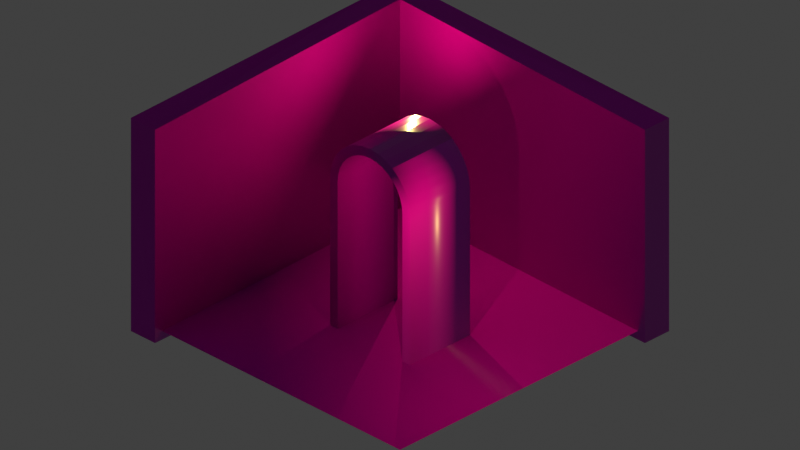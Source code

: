 # Source: test.blend  (saved by Blender 4.1.23; exported with 4.5.12 LTS)
import bpy
from mathutils import Matrix  # noqa: F401  (used for matrix-valued properties, if any)

bpy.ops.wm.read_factory_settings(use_empty=True)
scene = bpy.context.scene
scene.name = 'Scene'

# ---- collections
col_collection = bpy.data.collections.new('Collection'); scene.collection.children.link(col_collection)

# ---- images (referenced by path relative to the original .blend; pixels are not part of the script)
import os
ASSET_DIR = os.environ.get("B2B_ASSET_DIR", "")  # directory of the original .blend (textures are referenced by path, not embedded)
HERE = os.path.dirname(os.path.abspath(__file__))  # packed textures are extracted next to this script under _unpacked/

def load_image(name, relpath, width, height, colorspace="sRGB"):
    """Load a texture the original file referenced (path relative to the .blend, or extracted next to this script)."""
    p = next((c for c in (os.path.join(HERE, relpath), os.path.join(ASSET_DIR, relpath)) if relpath and os.path.exists(c)), "")
    if p:
        img = bpy.data.images.load(p, check_existing=True)
        img.name = name
    else:  # same state as the original file: an image datablock whose file is absent (Cycles renders it pink)
        img = bpy.data.images.new(name, width, height)
        img.source = "FILE"
        img.filepath = "//" + (relpath or name)
    img.colorspace_settings.name = colorspace
    return img
img_wood051_2k_png_displacement_png = load_image('Wood051_2K-PNG_Displacement.png', 'Wood051_2K-PNG_Displacement.png', 1024, 1024, 'Non-Color')
img_wood051_2k_png_color_png = load_image('Wood051_2K-PNG_Color.png', 'Wood051_2K-PNG_Color.png', 1024, 1024, 'sRGB')
img_wood051_2k_png_roughness_png = load_image('Wood051_2K-PNG_Roughness.png', 'Wood051_2K-PNG_Roughness.png', 1024, 1024, 'Non-Color')
img_wood051_2k_png_normalgl_png = load_image('Wood051_2K-PNG_NormalGL.png', 'Wood051_2K-PNG_NormalGL.png', 1024, 1024, 'Non-Color')
img_marble_0008_height_2k_png = load_image('marble_0008_height_2k.png', 'marble_0008_height_2k.png', 1024, 1024, 'Non-Color')
img_marble_0008_color_2k_jpg = load_image('marble_0008_color_2k.jpg', 'marble_0008_color_2k.jpg', 1024, 1024, 'sRGB')
img_marble_0008_roughness_2k_jpg = load_image('marble_0008_roughness_2k.jpg', 'marble_0008_roughness_2k.jpg', 1024, 1024, 'Non-Color')
img_marble_0008_normal_opengl_2k_png = load_image('marble_0008_normal_opengl_2k.png', 'marble_0008_normal_opengl_2k.png', 1024, 1024, 'Non-Color')
img_marble_0008_ao_2k_jpg = load_image('marble_0008_ao_2k.jpg', 'marble_0008_ao_2k.jpg', 1024, 1024, 'Non-Color')
img_others_0035_height_2k_png = load_image('others_0035_height_2k.png', 'others_0035_height_2k.png', 1024, 1024, 'Non-Color')
img_others_0035_color_2k_jpg = load_image('others_0035_color_2k.jpg', 'others_0035_color_2k.jpg', 1024, 1024, 'sRGB')
img_others_0035_metallic_2k_jpg = load_image('others_0035_metallic_2k.jpg', 'others_0035_metallic_2k.jpg', 1024, 1024, 'Non-Color')
img_others_0035_roughness_2k_jpg = load_image('others_0035_roughness_2k.jpg', 'others_0035_roughness_2k.jpg', 1024, 1024, 'Non-Color')
img_others_0035_normal_opengl_2k_png = load_image('others_0035_normal_opengl_2k.png', 'others_0035_normal_opengl_2k.png', 1024, 1024, 'Non-Color')
img_others_0035_ao_2k_jpg = load_image('others_0035_ao_2k.jpg', 'others_0035_ao_2k.jpg', 1024, 1024, 'Non-Color')

# ---- materials (node trees are filled in below, after node groups)
mat_wood = bpy.data.materials.new('wood')
mat_marble = bpy.data.materials.new('marble')
mat_wall = bpy.data.materials.new('wall')
mat_wall.displacement_method = 'BOTH'

# ---- material node trees
mat_wood.use_nodes = True; mat_wood.node_tree.nodes.clear()
_N = mat_wood.node_tree.nodes; _L = mat_wood.node_tree.links
n0 = _N.new('ShaderNodeBsdfPrincipled'); n0.name = 'Principled BSDF'; n0.location = (10, 300)
n1 = _N.new('ShaderNodeOutputMaterial'); n1.name = 'Material Output'; n1.location = (300, 300)
n2 = _N.new('ShaderNodeTexImage'); n2.name = 'Image Texture'; n2.location = (88, -600)
n2.label = 'Displacement'
n2.image = img_wood051_2k_png_displacement_png
n3 = _N.new('ShaderNodeDisplacement'); n3.name = 'Displacement'; n3.location = (110, -400)
n3.inputs[2].default_value = 1.0
n4 = _N.new('ShaderNodeTexImage'); n4.name = 'Image Texture.001'; n4.location = (88, -40)
n4.label = 'Base Color'
n4.image = img_wood051_2k_png_color_png
n5 = _N.new('ShaderNodeTexImage'); n5.name = 'Image Texture.002'; n5.location = (88, -320)
n5.label = 'Roughness'
n5.image = img_wood051_2k_png_roughness_png
n6 = _N.new('ShaderNodeTexImage'); n6.name = 'Image Texture.003'; n6.location = (88, -880)
n6.label = 'Normal'
n6.image = img_wood051_2k_png_normalgl_png
n7 = _N.new('ShaderNodeNormalMap'); n7.name = 'Normal Map'; n7.location = (-240, -340)
n8 = _N.new('ShaderNodeMapping'); n8.name = 'Mapping'; n8.location = (230, -40)
n9 = _N.new('NodeReroute'); n9.name = 'Reroute'; n9.location = (38, -596)
n9.width = 16
n9.socket_idname = 'NodeSocketVector'
n10 = _N.new('ShaderNodeTexCoord'); n10.name = 'Texture Coordinate'; n10.location = (30, -40)
n11 = _N.new('NodeFrame'); n11.name = 'Frame'; n11.location = (-1270, 340)
n11.label = 'Mapping'
n11.width = 400
n12 = _N.new('NodeFrame'); n12.name = 'Frame.001'; n12.location = (-628, 540)
n12.label = 'Textures'
n12.width = 358
n2.parent = n12
n4.parent = n12
n5.parent = n12
n6.parent = n12
n8.parent = n11
n9.parent = n12
n10.parent = n11
_L.new(n0.outputs[0], n1.inputs[0])
_L.new(n2.outputs[0], n3.inputs[0])
_L.new(n3.outputs[0], n1.inputs[2])
_L.new(n4.outputs[0], n0.inputs[0])
_L.new(n5.outputs[0], n0.inputs[2])
_L.new(n6.outputs[0], n7.inputs[1])
_L.new(n7.outputs[0], n0.inputs[5])
_L.new(n9.outputs[0], n4.inputs[0])
_L.new(n9.outputs[0], n5.inputs[0])
_L.new(n9.outputs[0], n2.inputs[0])
_L.new(n9.outputs[0], n6.inputs[0])
_L.new(n8.outputs[0], n9.inputs[0])
_L.new(n10.outputs[2], n8.inputs[0])
n1.is_active_output = True
mat_marble.use_nodes = True; mat_marble.node_tree.nodes.clear()
_N = mat_marble.node_tree.nodes; _L = mat_marble.node_tree.links
n0 = _N.new('ShaderNodeBsdfPrincipled'); n0.name = 'Principled BSDF'; n0.location = (10, 300)
n1 = _N.new('ShaderNodeOutputMaterial'); n1.name = 'Material Output'; n1.location = (300, 300)
n2 = _N.new('ShaderNodeTexImage'); n2.name = 'Image Texture'; n2.location = (88, -880)
n2.label = 'Displacement'
n2.image = img_marble_0008_height_2k_png
n3 = _N.new('ShaderNodeDisplacement'); n3.name = 'Displacement'; n3.location = (140, -408)
n3.inputs[2].default_value = 0.5
n4 = _N.new('ShaderNodeTexImage'); n4.name = 'Image Texture.001'; n4.location = (88, -320)
n4.label = 'Base Color'
n4.image = img_marble_0008_color_2k_jpg
n5 = _N.new('ShaderNodeTexImage'); n5.name = 'Image Texture.002'; n5.location = (88, -600)
n5.label = 'Roughness'
n5.image = img_marble_0008_roughness_2k_jpg
n6 = _N.new('ShaderNodeTexImage'); n6.name = 'Image Texture.003'; n6.location = (88, -1160)
n6.label = 'Normal'
n6.image = img_marble_0008_normal_opengl_2k_png
n7 = _N.new('ShaderNodeNormalMap'); n7.name = 'Normal Map'; n7.location = (-210, -628)
n8 = _N.new('ShaderNodeTexImage'); n8.name = 'Image Texture.004'; n8.location = (88, -40)
n8.label = 'Ambient Occlusion'
n8.image = img_marble_0008_ao_2k_jpg
n9 = _N.new('ShaderNodeMapping'); n9.name = 'Mapping'; n9.location = (230, -40)
n10 = _N.new('NodeReroute'); n10.name = 'Reroute'; n10.location = (38, -710)
n10.width = 16
n10.socket_idname = 'NodeSocketVector'
n11 = _N.new('ShaderNodeTexCoord'); n11.name = 'Texture Coordinate'; n11.location = (30, -40)
n12 = _N.new('NodeFrame'); n12.name = 'Frame'; n12.location = (-1240, 332)
n12.label = 'Mapping'
n12.width = 400
n13 = _N.new('NodeFrame'); n13.name = 'Frame.001'; n13.location = (-598, 532)
n13.label = 'Textures'
n13.width = 358
n2.parent = n13
n4.parent = n13
n5.parent = n13
n6.parent = n13
n8.parent = n13
n9.parent = n12
n10.parent = n13
n11.parent = n12
_L.new(n0.outputs[0], n1.inputs[0])
_L.new(n2.outputs[0], n3.inputs[0])
_L.new(n3.outputs[0], n1.inputs[2])
_L.new(n4.outputs[0], n0.inputs[0])
_L.new(n5.outputs[0], n0.inputs[2])
_L.new(n6.outputs[0], n7.inputs[1])
_L.new(n7.outputs[0], n0.inputs[5])
_L.new(n10.outputs[0], n8.inputs[0])
_L.new(n10.outputs[0], n4.inputs[0])
_L.new(n10.outputs[0], n5.inputs[0])
_L.new(n10.outputs[0], n2.inputs[0])
_L.new(n10.outputs[0], n6.inputs[0])
_L.new(n9.outputs[0], n10.inputs[0])
_L.new(n11.outputs[2], n9.inputs[0])
n1.is_active_output = True
mat_wall.use_nodes = True; mat_wall.node_tree.nodes.clear()
_N = mat_wall.node_tree.nodes; _L = mat_wall.node_tree.links
n0 = _N.new('ShaderNodeBsdfPrincipled'); n0.name = 'Principled BSDF'; n0.location = (-637, 359)
n1 = _N.new('ShaderNodeOutputMaterial'); n1.name = 'Material Output'; n1.location = (-347, 359)
n2 = _N.new('ShaderNodeTexImage'); n2.name = 'Image Texture'; n2.location = (88, -1160)
n2.label = 'Displacement'
n2.image = img_others_0035_height_2k_png
n3 = _N.new('ShaderNodeDisplacement'); n3.name = 'Displacement'; n3.location = (-537, -341)
n3.inputs[1].default_value = 0.53
n3.inputs[2].default_value = 0.5
n4 = _N.new('ShaderNodeTexImage'); n4.name = 'Image Texture.001'; n4.location = (88, -320)
n4.label = 'Base Color'
n4.image = img_others_0035_color_2k_jpg
n5 = _N.new('ShaderNodeTexImage'); n5.name = 'Image Texture.002'; n5.location = (88, -600)
n5.label = 'Metallic'
n5.image = img_others_0035_metallic_2k_jpg
n6 = _N.new('ShaderNodeTexImage'); n6.name = 'Image Texture.003'; n6.location = (88, -880)
n6.label = 'Roughness'
n6.image = img_others_0035_roughness_2k_jpg
n7 = _N.new('ShaderNodeTexImage'); n7.name = 'Image Texture.004'; n7.location = (88, -1440)
n7.label = 'Normal'
n7.image = img_others_0035_normal_opengl_2k_png
n8 = _N.new('ShaderNodeNormalMap'); n8.name = 'Normal Map'; n8.location = (-887, -841)
n8.inputs[0].default_value = 1.7
n9 = _N.new('ShaderNodeTexImage'); n9.name = 'Image Texture.005'; n9.location = (88, -40)
n9.label = 'Ambient Occlusion'
n9.image = img_others_0035_ao_2k_jpg
n10 = _N.new('ShaderNodeMapping'); n10.name = 'Mapping'; n10.location = (230, -40)
n11 = _N.new('NodeReroute'); n11.name = 'Reroute'; n11.location = (38, -840)
n11.width = 16
n11.socket_idname = 'NodeSocketVector'
n12 = _N.new('ShaderNodeTexCoord'); n12.name = 'Texture Coordinate'; n12.location = (30, -40)
n13 = _N.new('NodeFrame'); n13.name = 'Frame'; n13.location = (-1917, 399)
n13.label = 'Mapping'
n13.width = 400
n14 = _N.new('NodeFrame'); n14.name = 'Frame.001'; n14.location = (-1275, 599)
n14.label = 'Textures'
n14.width = 358
n2.parent = n14
n4.parent = n14
n5.parent = n14
n6.parent = n14
n7.parent = n14
n9.parent = n14
n10.parent = n13
n11.parent = n14
n12.parent = n13
_L.new(n0.outputs[0], n1.inputs[0])
_L.new(n2.outputs[0], n3.inputs[0])
_L.new(n3.outputs[0], n1.inputs[2])
_L.new(n4.outputs[0], n0.inputs[0])
_L.new(n5.outputs[0], n0.inputs[1])
_L.new(n6.outputs[0], n0.inputs[2])
_L.new(n7.outputs[0], n8.inputs[1])
_L.new(n8.outputs[0], n0.inputs[5])
_L.new(n11.outputs[0], n9.inputs[0])
_L.new(n11.outputs[0], n4.inputs[0])
_L.new(n11.outputs[0], n5.inputs[0])
_L.new(n11.outputs[0], n6.inputs[0])
_L.new(n11.outputs[0], n2.inputs[0])
_L.new(n11.outputs[0], n7.inputs[0])
_L.new(n10.outputs[0], n11.inputs[0])
_L.new(n12.outputs[2], n10.inputs[0])
n1.is_active_output = True

# ---- world
world_world = bpy.data.worlds.new('World'); scene.world = world_world
world_world.use_nodes = True; world_world.node_tree.nodes.clear()
_N = world_world.node_tree.nodes; _L = world_world.node_tree.links
n0 = _N.new('ShaderNodeOutputWorld'); n0.name = 'World Output'; n0.location = (300, 300)
n1 = _N.new('ShaderNodeBackground'); n1.name = 'Background'; n1.location = (10, 300)
n1.inputs[0].default_value = (0.05088, 0.05088, 0.05088, 1.0)
_L.new(n1.outputs[0], n0.inputs[0])
n0.is_active_output = True
world_world.color = (0.05088, 0.05088, 0.05088)
world_world.use_sun_shadow = False
world_world.sun_shadow_jitter_overblur = 0.0

# ---- cameras
cam_camera_001 = bpy.data.cameras.new('Camera.001')
cam_camera_001.type = 'ORTHO'
cam_camera_001.ortho_scale = 5.657

# ---- lights
light_point_001 = bpy.data.lights.new('Point.001', 'POINT')
light_point_001.color = (1.0, 0.7961, 0.2382)
light_point_001.transmission_factor = 0.0
light_point_001.energy = 20.0
light_point_001.shadow_maximum_resolution = 0.006
light_point_001.use_absolute_resolution = True
light_point_003 = bpy.data.lights.new('Point.003', 'POINT')
light_point_003.color = (1.0, 0.7961, 0.2382)
light_point_003.transmission_factor = 0.0
light_point_003.energy = 20.0
light_point_003.shadow_maximum_resolution = 0.006
light_point_003.use_absolute_resolution = True

# ---- meshes
me_plane = bpy.data.meshes.new('Plane')
me_plane.from_pydata([(0.0, 0.0, 0.0), (-2.5, 0.0, 0.0), (0.0, 2.5, 0.0), (-2.5, 2.5, 0.0)], [], [(1, 0, 2, 3)])
_uv = me_plane.uv_layers.new(name='UVMap')
_uv.uv.foreach_set('vector', [1.585, -0.4765, 1.585, 1.585, -0.4765, 1.585, -0.4765, -0.4765])
me_plane.materials.append(mat_wood)
me_plane.update()
me_circle = bpy.data.meshes.new('Circle')
me_circle.from_pydata([(0.0, -0.3, 1.6), (-0.07804, -0.3, 1.592), (-0.1531, -0.3, 1.57), (-0.2222, -0.3, 1.533), (-0.2828, -0.3, 1.483), (-0.3326, -0.3, 1.422), (-0.3696, -0.3, 1.353), (-0.3923, -0.3, 1.278), (-0.4, -0.3, 1.2), (0.4, -0.3, 1.2), (0.3923, -0.3, 1.278), (0.3696, -0.3, 1.353), (0.3326, -0.3, 1.422), (0.2828, -0.3, 1.483), (0.2222, -0.3, 1.533), (0.1531, -0.3, 1.57), (0.07804, -0.3, 1.592), (0.06321, -0.3, 1.518), (0.124, -0.3, 1.499), (0.18, -0.3, 1.469), (0.2291, -0.3, 1.429), (0.2694, -0.3, 1.38), (0.2993, -0.3, 1.324), (0.3178, -0.3, 1.263), (0.324, -0.3, 1.2), (-0.4, -0.3, -1.192e-07), (0.4, -0.3, -1.192e-07), (0.0, 0.3, 1.6), (-0.07804, 0.3, 1.592), (-0.1531, 0.3, 1.57), (-0.2222, 0.3, 1.533), (-0.2828, 0.3, 1.483), (-0.3326, 0.3, 1.422), (-0.3696, 0.3, 1.353), (-0.3923, 0.3, 1.278), (-0.4, 0.3, 1.2), (0.4, 0.3, 1.2), (0.3923, 0.3, 1.278), (0.3696, 0.3, 1.353), (0.3326, 0.3, 1.422), (0.2828, 0.3, 1.483), (0.2222, 0.3, 1.533), (0.1531, 0.3, 1.57), (0.07804, 0.3, 1.592), (-0.324, -0.3, 1.2), (-0.3178, -0.3, 1.263), (-0.2993, -0.3, 1.324), (-0.2694, -0.3, 1.38), (-0.2291, -0.3, 1.429), (-0.18, -0.3, 1.469), (-0.124, -0.3, 1.499), (-0.4, 0.3, -1.192e-07), (0.4, 0.3, -1.192e-07), (-0.06321, -0.3, 1.518), (8.059e-08, -0.3, 1.524), (0.06321, 0.3, 1.518), (0.124, 0.3, 1.499), (0.18, 0.3, 1.469), (0.2291, 0.3, 1.429), (0.2694, 0.3, 1.38), (0.2993, 0.3, 1.324), (0.3178, 0.3, 1.263), (0.324, 0.3, 1.2), (-0.324, 0.3, 1.2), (-0.3178, 0.3, 1.263), (-0.2993, 0.3, 1.324), (-0.2694, 0.3, 1.38), (-0.2291, 0.3, 1.429), (-0.18, 0.3, 1.469), (-0.124, 0.3, 1.499), (-0.06321, 0.3, 1.518), (8.059e-08, 0.3, 1.524), (0.324, -0.3, 0.0), (-0.324, -0.3, 0.0), (0.324, 0.3, 0.0), (-0.324, 0.3, 0.0)], [], [(4, 3, 30, 31), (5, 4, 31, 32), (6, 5, 32, 33), (7, 6, 33, 34), (8, 7, 34, 35), (10, 9, 36, 37), (11, 10, 37, 38), (12, 11, 38, 39), (9, 26, 52, 36), (13, 12, 39, 40), (14, 13, 40, 41), (15, 14, 41, 42), (1, 0, 27, 28), (25, 8, 35, 51), (16, 15, 42, 43), (2, 1, 28, 29), (0, 16, 43, 27), (3, 2, 29, 30), (21, 22, 60, 59), (54, 17, 55, 71), (19, 20, 58, 57), (20, 21, 59, 58), (49, 50, 69, 68), (22, 23, 61, 60), (17, 18, 56, 55), (48, 49, 68, 67), (45, 46, 65, 64), (50, 53, 70, 69), (53, 54, 71, 70), (46, 47, 66, 65), (47, 48, 67, 66), (44, 45, 64, 63), (18, 19, 57, 56), (23, 24, 62, 61), (62, 24, 72, 74), (44, 63, 75, 73), (8, 25, 73, 44), (26, 9, 24, 72), (36, 52, 74, 62), (51, 35, 63, 75), (27, 43, 42, 41, 40, 39, 38, 37, 36, 62, 61, 60, 59, 58, 57, 56, 55, 71, 70, 69, 68, 67, 66, 65, 64, 63, 35, 34, 33, 32, 31, 30, 29, 28), (0, 1, 2, 3, 4, 5, 6, 7, 8, 44, 45, 46, 47, 48, 49, 50, 53, 54, 17, 18, 19, 20, 21, 22, 23, 24, 9, 10, 11, 12, 13, 14, 15, 16)])
me_circle.polygons.foreach_set('use_smooth', [True] * 42)
_uv = me_circle.uv_layers.new(name='UVMap')
_uv.uv.foreach_set('vector', [-0.191, 1.041, -0.2397, 1.041, -0.2397, 0.5934, -0.191, 0.5934, 1.071, -0.5478, 1.071, -0.6, 1.519, -0.6, 1.519, -0.5478, 1.071, -0.4914, 1.071, -0.5478, 1.519, -0.5478, 1.519, -0.4914, 1.071, -0.4331, 1.071, -0.4914, 1.519, -0.4914, 1.519, -0.4331, 1.071, -0.375, 1.071, -0.4331, 1.519, -0.4331, 1.519, -0.375, 1.071, -0.387, 1.071, -0.3289, 0.6238, -0.3289, 0.6238, -0.387, 1.071, -0.4453, 1.071, -0.387, 0.6238, -0.387, 0.6238, -0.4453, 1.071, -0.5017, 1.071, -0.4453, 0.6238, -0.4453, 0.6238, -0.5017, 1.071, -0.3289, 1.071, 0.5444, 0.6238, 0.5444, 0.6238, -0.3289, 1.071, -0.5539, 1.071, -0.5017, 0.6238, -0.5017, 0.6238, -0.5539, 1.071, -0.6, 1.071, -0.5539, 0.6238, -0.5539, 0.6238, -0.6, -0.5209, 1.041, -0.5696, 1.041, -0.5696, 0.5934, -0.5209, 0.5934, -0.3511, 1.041, -0.4095, 1.041, -0.4095, 0.5934, -0.3511, 0.5934, 1.071, 0.4983, 1.071, -0.375, 1.519, -0.375, 1.519, 0.4983, -0.4669, 1.041, -0.5209, 1.041, -0.5209, 0.5934, -0.4669, 0.5934, -0.2937, 1.041, -0.3511, 1.041, -0.3511, 0.5934, -0.2937, 0.5934, -0.4095, 1.041, -0.4669, 1.041, -0.4669, 0.5934, -0.4095, 0.5934, -0.2397, 1.041, -0.2937, 1.041, -0.2937, 0.5934, -0.2397, 0.5934, 1.519, 0.578, 1.519, 0.6236, 1.071, 0.6236, 1.071, 0.578, -0.06141, 1.041, -0.1079, 1.041, -0.1079, 0.5934, -0.06141, 0.5934, 1.519, 0.4983, 1.519, 0.5357, 1.071, 0.5357, 1.071, 0.4983, 1.519, 0.5357, 1.519, 0.578, 1.071, 0.578, 1.071, 0.5357, 0.07619, 1.041, 0.03243, 1.041, 0.03243, 0.5934, 0.07619, 0.5934, 1.519, 0.6236, 1.519, 0.6709, 1.071, 0.6709, 1.071, 0.6236, -0.1079, 1.041, -0.1516, 1.041, -0.1516, 0.5934, -0.1079, 0.5934, 0.1156, 1.041, 0.07619, 1.041, 0.07619, 0.5934, 0.1156, 0.5934, 0.6238, 0.6796, 0.6238, 0.6324, 1.071, 0.6324, 1.071, 0.6796, 0.03243, 1.041, -0.01404, 1.041, -0.01404, 0.5934, 0.03243, 0.5934, -0.01404, 1.041, -0.06141, 1.041, -0.06141, 0.5934, -0.01404, 0.5934, 0.6238, 0.6324, 0.6238, 0.5867, 1.071, 0.5867, 1.071, 0.6324, 0.6238, 0.5867, 0.6238, 0.5444, 1.071, 0.5444, 1.071, 0.5867, 0.6238, 0.7266, 0.6238, 0.6796, 1.071, 0.6796, 1.071, 0.7266, -0.1516, 1.041, -0.191, 1.041, -0.191, 0.5934, -0.1516, 0.5934, 1.519, 0.6709, 1.519, 0.7179, 1.071, 0.7179, 1.071, 0.6709, 1.071, 0.7179, 1.519, 0.7179, 1.519, 1.591, 1.071, 1.591, 0.6238, 0.7266, 1.071, 0.7266, 1.071, 1.6, 0.6238, 1.6, 0.02712, -0.3017, 0.02712, 0.5934, -0.02956, 0.5934, -0.02956, -0.3017, -0.5696, 0.5934, -0.5696, -0.3017, -0.5129, -0.3017, -0.5129, 0.5934, 0.6238, -0.3017, 0.6238, 0.5934, 0.5671, 0.5934, 0.5671, -0.3017, 0.02712, 0.5934, 0.02712, -0.3017, 0.08381, -0.3017, 0.08381, 0.5934, 0.3255, -0.6, 0.3837, -0.5943, 0.4396, -0.5773, 0.4912, -0.5497, 0.5364, -0.5126, 0.5735, -0.4674, 0.6011, -0.4158, 0.6181, -0.3599, 0.6238, -0.3017, 0.5671, -0.3017, 0.5625, -0.3488, 0.5487, -0.3941, 0.5264, -0.4359, 0.4963, -0.4725, 0.4597, -0.5026, 0.4179, -0.5249, 0.3726, -0.5387, 0.3255, -0.5433, 0.2783, -0.5387, 0.233, -0.5249, 0.1912, -0.5026, 0.1546, -0.4725, 0.1245, -0.4359, 0.1022, -0.3941, 0.08845, -0.3488, 0.08381, -0.3017, 0.02712, -0.3017, 0.03285, -0.3599, 0.04983, -0.4158, 0.0774, -0.4674, 0.1145, -0.5126, 0.1597, -0.5497, 0.2113, -0.5773, 0.2673, -0.5943, -0.2712, -0.6, -0.213, -0.5943, -0.1571, -0.5773, -0.1055, -0.5497, -0.06026, -0.5126, -0.02316, -0.4674, 0.004412, -0.4158, 0.02139, -0.3599, 0.02712, -0.3017, -0.02956, -0.3017, -0.03421, -0.3488, -0.04796, -0.3941, -0.07029, -0.4359, -0.1003, -0.4725, -0.137, -0.5026, -0.1787, -0.5249, -0.2241, -0.5387, -0.2712, -0.5433, -0.3184, -0.5387, -0.3637, -0.5249, -0.4055, -0.5026, -0.4421, -0.4725, -0.4722, -0.4359, -0.4945, -0.3941, -0.5082, -0.3488, -0.5129, -0.3017, -0.5696, -0.3017, -0.5638, -0.3599, -0.5469, -0.4158, -0.5193, -0.4674, -0.4822, -0.5126, -0.437, -0.5497, -0.3854, -0.5773, -0.3294, -0.5943])
me_circle.materials.append(mat_marble)
me_circle.update()
me_wall = bpy.data.meshes.new('wall')
me_wall.from_pydata([(-2.55, 2.55, 0.0), (-2.45, 2.55, 0.0), (-2.45, 2.55, 1.6), (-2.55, 2.55, 1.6), (-2.55, 2.45, 0.0), (-2.45, 2.45, 0.0), (-2.55, 2.45, 1.6), (-2.45, 2.45, 1.6), (1.192e-07, 2.55, 1.6), (1.192e-07, 2.55, 0.0), (-1.192e-07, 2.45, 0.0), (-1.192e-07, 2.45, 1.6), (-2.55, 9.686e-08, 0.0), (-2.45, 9.686e-08, 0.0), (-2.55, 9.686e-08, 1.6), (-2.45, 9.686e-08, 1.6)], [], [(4, 5, 1, 0), (4, 0, 3, 6), (6, 3, 2, 7), (1, 2, 3, 0), (7, 2, 8, 11), (1, 5, 10, 9), (2, 1, 9, 8), (5, 7, 11, 10), (5, 4, 12, 13), (4, 6, 14, 12), (7, 5, 13, 15), (6, 7, 15, 14), (14, 15, 13, 12), (11, 8, 9, 10)])
_uv = me_wall.uv_layers.new(name='UVMap')
_uv.uv.foreach_set('vector', [0.2074, 0.1867, 0.2074, 0.1867, 0.2074, 0.1867, 0.2074, 0.1867, 0.2074, 0.1867, 0.2074, 0.1867, 0.2074, 0.1867, 0.2074, 0.1867, 1.357, 0.5092, 1.429, 0.5748, 1.37, 0.6464, 1.268, 0.5795, -6.931e-09, 0.6492, -6.931e-09, 0.6492, 0.2074, 1.0, 0.2074, -4.793e-08, 1.268, 0.5795, 1.37, 0.6464, 0.5093, 2.843, 0.4431, 2.759, 0.2074, 0.1867, 0.2074, 0.1867, 0.2074, 0.1867, 0.2074, 0.1867, -6.931e-09, 0.6492, -6.931e-09, 0.6492, -6.931e-09, 0.6492, -6.931e-09, 0.6492, -0.6987, 0.6614, 1.268, 0.5795, 0.4431, 2.759, -0.9603, 2.959, 0.2074, 0.1867, 0.2074, 0.1867, 0.2074, 0.1867, 0.2074, 0.1867, 0.2074, 0.1867, 0.2074, 0.1867, 0.2074, 0.1867, 0.2074, 0.1867, 1.268, 0.5795, -0.6987, 0.6614, -0.9603, -1.94, 0.3506, -1.65, 1.357, 0.5092, 1.268, 0.5795, 0.3506, -1.65, 0.4094, -1.72, 0.4094, -1.72, 0.3506, -1.65, -0.9603, -1.94, -0.9345, -2.05, 0.4431, 2.759, 0.5093, 2.843, -0.9473, 3.05, -0.9603, 2.959])
me_wall.materials.append(mat_wall)
me_wall.update()

# ---- objects
ob_plane = bpy.data.objects.new('Plane', me_plane)
ob_circle = bpy.data.objects.new('Circle', me_circle)
ob_camera = bpy.data.objects.new('Camera', cam_camera_001)
ob_wall = bpy.data.objects.new('wall', me_wall)
ob_point_001 = bpy.data.objects.new('Point.001', light_point_001)
ob_point_002 = bpy.data.objects.new('Point.002', light_point_003)

# ---- transforms, parenting, visibility, modifiers, constraints
ob_plane.location = (0.0, 0.0, 0.0)
ob_circle.location = (-1.2, 1.2, 0.0)
ob_camera.location = (0.0, 0.0, 1.837)
ob_camera.rotation_euler = (1.047, 0.0, 0.7854)
ob_wall.location = (0.0, 0.0, 0.0)
ob_point_001.location = (-0.3, 0.4, 1.5)
ob_point_001.rotation_euler = (0.0, -0.0, -0.7854)
ob_point_002.location = (-1.7, 1.8, 1.5)
ob_point_002.rotation_euler = (0.0, -0.0, -0.7854)

# ---- collection membership
col_collection.objects.link(ob_plane)
col_collection.objects.link(ob_circle)
col_collection.objects.link(ob_camera)
col_collection.objects.link(ob_wall)
col_collection.objects.link(ob_point_001)
col_collection.objects.link(ob_point_002)

# ---- scene / render settings (as saved in the file)
scene.camera = ob_camera
scene.frame_start = 1; scene.frame_end = 250; scene.frame_set(25)
scene.render.engine = 'CYCLES'
scene.render.image_settings.compression = 100
scene.render.film_transparent = True
scene.cycles.sampling_pattern = 'TABULATED_SOBOL'
scene.eevee.ray_tracing_options.trace_max_roughness = 0.0
scene.view_settings.view_transform = 'Standard'
bpy.context.view_layer.update()
